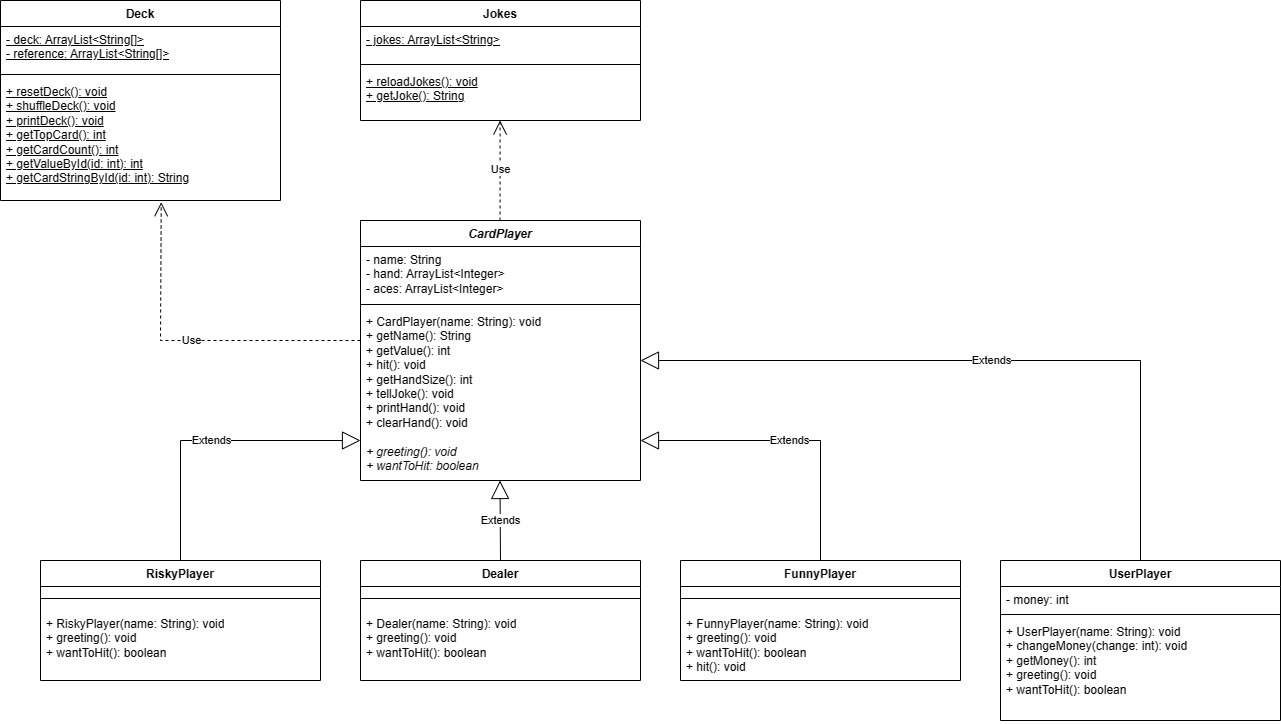

The diagram above was exported from draw.io. Its source (the exported page's mxGraphModel, read from the mxfile embedded in the PNG):
<mxGraphModel dx="2309" dy="1899" grid="1" gridSize="10" guides="1" tooltips="1" connect="1" arrows="1" fold="1" page="1" pageScale="1" pageWidth="850" pageHeight="1100" math="0" shadow="0">
  <root>
    <mxCell id="0" />
    <mxCell id="1" parent="0" />
    <mxCell id="T7JjIBkaNL1UptF3lU9U-1" value="&lt;i&gt;CardPlayer&lt;/i&gt;" style="swimlane;fontStyle=1;align=center;verticalAlign=top;childLayout=stackLayout;horizontal=1;startSize=26;horizontalStack=0;resizeParent=1;resizeParentMax=0;resizeLast=0;collapsible=1;marginBottom=0;whiteSpace=wrap;html=1;" vertex="1" parent="1">
      <mxGeometry x="240" y="60" width="280" height="260" as="geometry" />
    </mxCell>
    <mxCell id="T7JjIBkaNL1UptF3lU9U-2" value="- name: String&lt;br&gt;- hand: ArrayList&amp;lt;Integer&amp;gt;&lt;br&gt;- aces: ArrayList&amp;lt;Integer&amp;gt;" style="text;strokeColor=none;fillColor=none;align=left;verticalAlign=top;spacingLeft=4;spacingRight=4;overflow=hidden;rotatable=0;points=[[0,0.5],[1,0.5]];portConstraint=eastwest;whiteSpace=wrap;html=1;" vertex="1" parent="T7JjIBkaNL1UptF3lU9U-1">
      <mxGeometry y="26" width="280" height="54" as="geometry" />
    </mxCell>
    <mxCell id="T7JjIBkaNL1UptF3lU9U-3" value="" style="line;strokeWidth=1;fillColor=none;align=left;verticalAlign=middle;spacingTop=-1;spacingLeft=3;spacingRight=3;rotatable=0;labelPosition=right;points=[];portConstraint=eastwest;strokeColor=inherit;" vertex="1" parent="T7JjIBkaNL1UptF3lU9U-1">
      <mxGeometry y="80" width="280" height="8" as="geometry" />
    </mxCell>
    <mxCell id="T7JjIBkaNL1UptF3lU9U-4" value="+ CardPlayer(name: String): void&lt;br&gt;+ getName(): String&lt;br&gt;+ getValue(): int&lt;br&gt;+ hit(): void&lt;br&gt;+ getHandSize(): int&lt;br&gt;+ tellJoke(): void&lt;br&gt;+ printHand(): void&lt;br&gt;+ clearHand(): void&lt;br&gt;&lt;br&gt;&lt;i&gt;+ greeting(): void&lt;br&gt;+ wantToHit: boolean&lt;/i&gt;" style="text;strokeColor=none;fillColor=none;align=left;verticalAlign=top;spacingLeft=4;spacingRight=4;overflow=hidden;rotatable=0;points=[[0,0.5],[1,0.5]];portConstraint=eastwest;whiteSpace=wrap;html=1;" vertex="1" parent="T7JjIBkaNL1UptF3lU9U-1">
      <mxGeometry y="88" width="280" height="172" as="geometry" />
    </mxCell>
    <mxCell id="T7JjIBkaNL1UptF3lU9U-6" value="Dealer" style="swimlane;fontStyle=1;align=center;verticalAlign=top;childLayout=stackLayout;horizontal=1;startSize=26;horizontalStack=0;resizeParent=1;resizeParentMax=0;resizeLast=0;collapsible=1;marginBottom=0;whiteSpace=wrap;html=1;" vertex="1" parent="1">
      <mxGeometry x="240" y="400" width="280" height="120" as="geometry" />
    </mxCell>
    <mxCell id="T7JjIBkaNL1UptF3lU9U-8" value="" style="line;strokeWidth=1;fillColor=none;align=left;verticalAlign=middle;spacingTop=-1;spacingLeft=3;spacingRight=3;rotatable=0;labelPosition=right;points=[];portConstraint=eastwest;strokeColor=inherit;" vertex="1" parent="T7JjIBkaNL1UptF3lU9U-6">
      <mxGeometry y="26" width="280" height="24" as="geometry" />
    </mxCell>
    <mxCell id="T7JjIBkaNL1UptF3lU9U-9" value="+ Dealer(name: String): void&lt;br&gt;+ greeting(): void&lt;br&gt;+ wantToHit(): boolean" style="text;strokeColor=none;fillColor=none;align=left;verticalAlign=top;spacingLeft=4;spacingRight=4;overflow=hidden;rotatable=0;points=[[0,0.5],[1,0.5]];portConstraint=eastwest;whiteSpace=wrap;html=1;" vertex="1" parent="T7JjIBkaNL1UptF3lU9U-6">
      <mxGeometry y="50" width="280" height="70" as="geometry" />
    </mxCell>
    <mxCell id="T7JjIBkaNL1UptF3lU9U-13" value="FunnyPlayer" style="swimlane;fontStyle=1;align=center;verticalAlign=top;childLayout=stackLayout;horizontal=1;startSize=26;horizontalStack=0;resizeParent=1;resizeParentMax=0;resizeLast=0;collapsible=1;marginBottom=0;whiteSpace=wrap;html=1;" vertex="1" parent="1">
      <mxGeometry x="560" y="400" width="280" height="120" as="geometry" />
    </mxCell>
    <mxCell id="T7JjIBkaNL1UptF3lU9U-14" value="" style="line;strokeWidth=1;fillColor=none;align=left;verticalAlign=middle;spacingTop=-1;spacingLeft=3;spacingRight=3;rotatable=0;labelPosition=right;points=[];portConstraint=eastwest;strokeColor=inherit;" vertex="1" parent="T7JjIBkaNL1UptF3lU9U-13">
      <mxGeometry y="26" width="280" height="24" as="geometry" />
    </mxCell>
    <mxCell id="T7JjIBkaNL1UptF3lU9U-15" value="+ FunnyPlayer(name: String): void&lt;br&gt;+ greeting(): void&lt;br&gt;+ wantToHit(): boolean&lt;br&gt;+ hit(): void" style="text;strokeColor=none;fillColor=none;align=left;verticalAlign=top;spacingLeft=4;spacingRight=4;overflow=hidden;rotatable=0;points=[[0,0.5],[1,0.5]];portConstraint=eastwest;whiteSpace=wrap;html=1;" vertex="1" parent="T7JjIBkaNL1UptF3lU9U-13">
      <mxGeometry y="50" width="280" height="70" as="geometry" />
    </mxCell>
    <mxCell id="T7JjIBkaNL1UptF3lU9U-16" value="RiskyPlayer" style="swimlane;fontStyle=1;align=center;verticalAlign=top;childLayout=stackLayout;horizontal=1;startSize=26;horizontalStack=0;resizeParent=1;resizeParentMax=0;resizeLast=0;collapsible=1;marginBottom=0;whiteSpace=wrap;html=1;" vertex="1" parent="1">
      <mxGeometry x="-80" y="400" width="280" height="120" as="geometry" />
    </mxCell>
    <mxCell id="T7JjIBkaNL1UptF3lU9U-17" value="" style="line;strokeWidth=1;fillColor=none;align=left;verticalAlign=middle;spacingTop=-1;spacingLeft=3;spacingRight=3;rotatable=0;labelPosition=right;points=[];portConstraint=eastwest;strokeColor=inherit;" vertex="1" parent="T7JjIBkaNL1UptF3lU9U-16">
      <mxGeometry y="26" width="280" height="24" as="geometry" />
    </mxCell>
    <mxCell id="T7JjIBkaNL1UptF3lU9U-18" value="+ RiskyPlayer(name: String): void&lt;br&gt;+ greeting(): void&lt;br&gt;+ wantToHit(): boolean" style="text;strokeColor=none;fillColor=none;align=left;verticalAlign=top;spacingLeft=4;spacingRight=4;overflow=hidden;rotatable=0;points=[[0,0.5],[1,0.5]];portConstraint=eastwest;whiteSpace=wrap;html=1;" vertex="1" parent="T7JjIBkaNL1UptF3lU9U-16">
      <mxGeometry y="50" width="280" height="70" as="geometry" />
    </mxCell>
    <mxCell id="T7JjIBkaNL1UptF3lU9U-23" value="UserPlayer" style="swimlane;fontStyle=1;align=center;verticalAlign=top;childLayout=stackLayout;horizontal=1;startSize=26;horizontalStack=0;resizeParent=1;resizeParentMax=0;resizeLast=0;collapsible=1;marginBottom=0;whiteSpace=wrap;html=1;" vertex="1" parent="1">
      <mxGeometry x="880" y="400" width="280" height="160" as="geometry" />
    </mxCell>
    <mxCell id="T7JjIBkaNL1UptF3lU9U-24" value="- money: int" style="text;strokeColor=none;fillColor=none;align=left;verticalAlign=top;spacingLeft=4;spacingRight=4;overflow=hidden;rotatable=0;points=[[0,0.5],[1,0.5]];portConstraint=eastwest;whiteSpace=wrap;html=1;" vertex="1" parent="T7JjIBkaNL1UptF3lU9U-23">
      <mxGeometry y="26" width="280" height="24" as="geometry" />
    </mxCell>
    <mxCell id="T7JjIBkaNL1UptF3lU9U-25" value="" style="line;strokeWidth=1;fillColor=none;align=left;verticalAlign=middle;spacingTop=-1;spacingLeft=3;spacingRight=3;rotatable=0;labelPosition=right;points=[];portConstraint=eastwest;strokeColor=inherit;" vertex="1" parent="T7JjIBkaNL1UptF3lU9U-23">
      <mxGeometry y="50" width="280" height="8" as="geometry" />
    </mxCell>
    <mxCell id="T7JjIBkaNL1UptF3lU9U-26" value="+ UserPlayer(name: String): void&lt;br&gt;+ changeMoney(change: int): void&lt;br&gt;+ getMoney(): int&lt;br&gt;+ greeting(): void&lt;br&gt;+ wantToHit(): boolean" style="text;strokeColor=none;fillColor=none;align=left;verticalAlign=top;spacingLeft=4;spacingRight=4;overflow=hidden;rotatable=0;points=[[0,0.5],[1,0.5]];portConstraint=eastwest;whiteSpace=wrap;html=1;" vertex="1" parent="T7JjIBkaNL1UptF3lU9U-23">
      <mxGeometry y="58" width="280" height="102" as="geometry" />
    </mxCell>
    <mxCell id="T7JjIBkaNL1UptF3lU9U-27" value="Extends" style="endArrow=block;endSize=16;endFill=0;html=1;rounded=0;exitX=0.5;exitY=0;exitDx=0;exitDy=0;" edge="1" parent="1" source="T7JjIBkaNL1UptF3lU9U-16">
      <mxGeometry width="160" relative="1" as="geometry">
        <mxPoint x="80" y="280" as="sourcePoint" />
        <mxPoint x="240" y="280" as="targetPoint" />
        <Array as="points">
          <mxPoint x="60" y="280" />
        </Array>
      </mxGeometry>
    </mxCell>
    <mxCell id="T7JjIBkaNL1UptF3lU9U-29" value="Extends" style="endArrow=block;endSize=16;endFill=0;html=1;rounded=0;exitX=0.5;exitY=0;exitDx=0;exitDy=0;" edge="1" parent="1" source="T7JjIBkaNL1UptF3lU9U-6">
      <mxGeometry width="160" relative="1" as="geometry">
        <mxPoint x="379.5" y="390" as="sourcePoint" />
        <mxPoint x="379.5" y="320" as="targetPoint" />
      </mxGeometry>
    </mxCell>
    <mxCell id="T7JjIBkaNL1UptF3lU9U-30" value="Extends" style="endArrow=block;endSize=16;endFill=0;html=1;rounded=0;exitX=0.5;exitY=0;exitDx=0;exitDy=0;" edge="1" parent="1">
      <mxGeometry width="160" relative="1" as="geometry">
        <mxPoint x="700" y="400" as="sourcePoint" />
        <mxPoint x="520" y="280" as="targetPoint" />
        <Array as="points">
          <mxPoint x="700" y="280" />
        </Array>
      </mxGeometry>
    </mxCell>
    <mxCell id="T7JjIBkaNL1UptF3lU9U-31" value="Extends" style="endArrow=block;endSize=16;endFill=0;html=1;rounded=0;exitX=0.5;exitY=0;exitDx=0;exitDy=0;" edge="1" parent="1">
      <mxGeometry width="160" relative="1" as="geometry">
        <mxPoint x="1020" y="400" as="sourcePoint" />
        <mxPoint x="520" y="200" as="targetPoint" />
        <Array as="points">
          <mxPoint x="1020" y="200" />
        </Array>
      </mxGeometry>
    </mxCell>
    <mxCell id="T7JjIBkaNL1UptF3lU9U-32" value="Deck" style="swimlane;fontStyle=1;align=center;verticalAlign=top;childLayout=stackLayout;horizontal=1;startSize=26;horizontalStack=0;resizeParent=1;resizeParentMax=0;resizeLast=0;collapsible=1;marginBottom=0;whiteSpace=wrap;html=1;" vertex="1" parent="1">
      <mxGeometry x="-120" y="-160" width="280" height="200" as="geometry" />
    </mxCell>
    <mxCell id="T7JjIBkaNL1UptF3lU9U-33" value="&lt;u&gt;- deck: ArrayList&amp;lt;String[]&amp;gt;&lt;br&gt;- reference: ArrayList&amp;lt;String[]&amp;gt;&lt;/u&gt;" style="text;strokeColor=none;fillColor=none;align=left;verticalAlign=top;spacingLeft=4;spacingRight=4;overflow=hidden;rotatable=0;points=[[0,0.5],[1,0.5]];portConstraint=eastwest;whiteSpace=wrap;html=1;" vertex="1" parent="T7JjIBkaNL1UptF3lU9U-32">
      <mxGeometry y="26" width="280" height="44" as="geometry" />
    </mxCell>
    <mxCell id="T7JjIBkaNL1UptF3lU9U-34" value="" style="line;strokeWidth=1;fillColor=none;align=left;verticalAlign=middle;spacingTop=-1;spacingLeft=3;spacingRight=3;rotatable=0;labelPosition=right;points=[];portConstraint=eastwest;strokeColor=inherit;" vertex="1" parent="T7JjIBkaNL1UptF3lU9U-32">
      <mxGeometry y="70" width="280" height="8" as="geometry" />
    </mxCell>
    <mxCell id="T7JjIBkaNL1UptF3lU9U-35" value="&lt;u&gt;+ resetDeck(): void&lt;br&gt;+ shuffleDeck(): void&lt;br&gt;+ printDeck(): void&lt;br&gt;+ getTopCard(): int&lt;br&gt;+ getCardCount(): int&lt;br&gt;+ getValueById(id: int): int&lt;br&gt;+ getCardStringById(id: int): String&lt;/u&gt;" style="text;strokeColor=none;fillColor=none;align=left;verticalAlign=top;spacingLeft=4;spacingRight=4;overflow=hidden;rotatable=0;points=[[0,0.5],[1,0.5]];portConstraint=eastwest;whiteSpace=wrap;html=1;" vertex="1" parent="T7JjIBkaNL1UptF3lU9U-32">
      <mxGeometry y="78" width="280" height="122" as="geometry" />
    </mxCell>
    <mxCell id="T7JjIBkaNL1UptF3lU9U-36" value="Jokes" style="swimlane;fontStyle=1;align=center;verticalAlign=top;childLayout=stackLayout;horizontal=1;startSize=26;horizontalStack=0;resizeParent=1;resizeParentMax=0;resizeLast=0;collapsible=1;marginBottom=0;whiteSpace=wrap;html=1;" vertex="1" parent="1">
      <mxGeometry x="240" y="-160" width="280" height="120" as="geometry" />
    </mxCell>
    <mxCell id="T7JjIBkaNL1UptF3lU9U-37" value="&lt;u&gt;- jokes: ArrayList&amp;lt;String&amp;gt;&lt;/u&gt;" style="text;strokeColor=none;fillColor=none;align=left;verticalAlign=top;spacingLeft=4;spacingRight=4;overflow=hidden;rotatable=0;points=[[0,0.5],[1,0.5]];portConstraint=eastwest;whiteSpace=wrap;html=1;" vertex="1" parent="T7JjIBkaNL1UptF3lU9U-36">
      <mxGeometry y="26" width="280" height="34" as="geometry" />
    </mxCell>
    <mxCell id="T7JjIBkaNL1UptF3lU9U-38" value="" style="line;strokeWidth=1;fillColor=none;align=left;verticalAlign=middle;spacingTop=-1;spacingLeft=3;spacingRight=3;rotatable=0;labelPosition=right;points=[];portConstraint=eastwest;strokeColor=inherit;" vertex="1" parent="T7JjIBkaNL1UptF3lU9U-36">
      <mxGeometry y="60" width="280" height="8" as="geometry" />
    </mxCell>
    <mxCell id="T7JjIBkaNL1UptF3lU9U-39" value="&lt;u&gt;+ reloadJokes(): void&lt;br&gt;+ getJoke(): String&lt;/u&gt;" style="text;strokeColor=none;fillColor=none;align=left;verticalAlign=top;spacingLeft=4;spacingRight=4;overflow=hidden;rotatable=0;points=[[0,0.5],[1,0.5]];portConstraint=eastwest;whiteSpace=wrap;html=1;" vertex="1" parent="T7JjIBkaNL1UptF3lU9U-36">
      <mxGeometry y="68" width="280" height="52" as="geometry" />
    </mxCell>
    <mxCell id="T7JjIBkaNL1UptF3lU9U-40" value="Use" style="endArrow=open;endSize=12;dashed=1;html=1;rounded=0;" edge="1" parent="1">
      <mxGeometry width="160" relative="1" as="geometry">
        <mxPoint x="379.57" y="60" as="sourcePoint" />
        <mxPoint x="379.57" y="-40" as="targetPoint" />
      </mxGeometry>
    </mxCell>
    <mxCell id="T7JjIBkaNL1UptF3lU9U-41" value="Use" style="endArrow=open;endSize=12;dashed=1;html=1;rounded=0;entryX=0.574;entryY=1.014;entryDx=0;entryDy=0;entryPerimeter=0;" edge="1" parent="1" target="T7JjIBkaNL1UptF3lU9U-35">
      <mxGeometry width="160" relative="1" as="geometry">
        <mxPoint x="240" y="180" as="sourcePoint" />
        <mxPoint x="120" y="180" as="targetPoint" />
        <Array as="points">
          <mxPoint x="40" y="180" />
        </Array>
      </mxGeometry>
    </mxCell>
  </root>
</mxGraphModel>